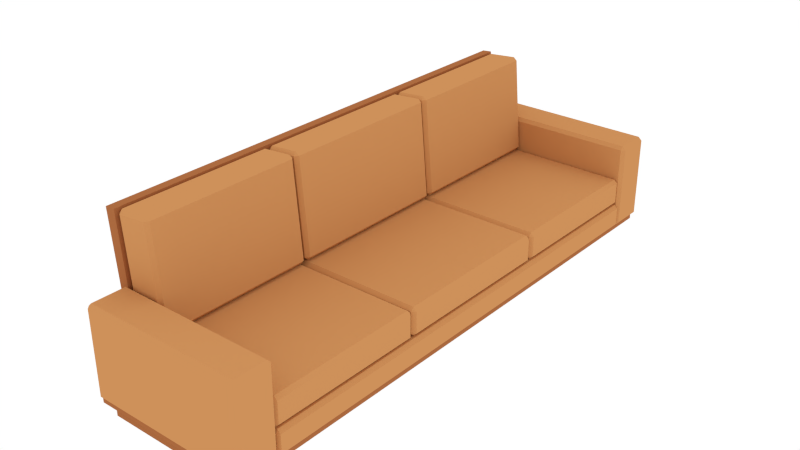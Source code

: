 # Source: Couch_Only.blend  (saved by Blender 2.73.0; exported with 4.5.12 LTS)
import bpy
from mathutils import Matrix  # noqa: F401  (used for matrix-valued properties, if any)

bpy.ops.wm.read_factory_settings(use_empty=True)
scene = bpy.context.scene
scene.name = 'Scene'

# ---- collections
col_collection_3 = bpy.data.collections.new('Collection 3'); scene.collection.children.link(col_collection_3)
col_collection_11 = bpy.data.collections.new('Collection 11'); scene.collection.children.link(col_collection_11)
col_collection_11.hide_render = True
col_collection_11.hide_viewport = True

# ---- materials (node trees are filled in below, after node groups)
mat_pillow = bpy.data.materials.new('Pillow')
mat_pillow.alpha_threshold = 0.0
mat_pillow.use_transparent_shadow = False
mat_pillow.preview_render_type = 'FLAT'
mat_pillow.diffuse_color = (0.6152, 0.2829, 0.1031, 1.0)
mat_pillow.roughness = 0.5
mat_pillow.line_color = (0.0, 0.0, 0.0, 1.0)
mat_wood = bpy.data.materials.new('Wood')
mat_wood.alpha_threshold = 0.0
mat_wood.use_transparent_shadow = False
mat_wood.diffuse_color = (0.4109, 0.1465, 0.05139, 1.0)
mat_wood.roughness = 0.5

# ---- material node trees

# ---- world
world_world = bpy.data.worlds.new('World'); scene.world = world_world
world_world.color = (1.0, 1.0, 1.0)
world_world.use_sun_shadow = False
world_world.sun_shadow_jitter_overblur = 0.0
world_world.cycles.sampling_method = 'MANUAL'
world_world.cycles.sample_map_resolution = 256

# ---- lights
light_sun = bpy.data.lights.new('Sun', 'SUN')
light_sun.transmission_factor = 0.0
light_sun.angle = 1.571
light_sun.energy = 1.0
light_sun.shadow_buffer_clip_start = 0.5
light_sun.shadow_soft_size = 1.0
light_sun.shadow_cascade_max_distance = 1000.0
light_sun.cycles.use_multiple_importance_sampling = False

# ---- meshes
me_cube_000 = bpy.data.meshes.new('Cube.000')
me_cube_000.from_pydata([(0.3987, -0.955, -0.1659), (0.4119, -0.955, -0.1527), (0.3987, -0.9616, -0.1527), (-0.1849, -0.9616, -0.1527), (0.3987, -0.955, -0.06889), (0.3987, -0.9616, -0.08209), (0.4119, -0.955, -0.08209), (-0.1849, -0.955, -0.06889), (-0.1981, -0.955, -0.08209), (-0.1849, -0.9616, -0.08209), (0.4121, -1.104, 0.1675), (0.3985, -1.104, 0.1811), (-0.2246, -1.118, 0.1675), (-0.2246, -1.104, 0.1811), (0.3985, -0.9624, 0.1675), (0.3985, -0.9761, 0.1811), (-0.2246, -0.9624, 0.1675), (-0.2246, -0.9761, 0.1811), (0.3985, -1.118, -0.1532), (0.4121, -1.104, -0.1532), (0.3985, -1.104, -0.1669), (-0.2383, -1.104, -0.1532), (-0.2246, -1.118, -0.1532), (-0.2246, -1.104, -0.1669), (0.3985, -0.9624, -0.1532), (0.3985, -0.9761, -0.1669), (0.4121, -0.9761, -0.1532), (-0.2246, -0.9624, -0.1532), (-0.2383, -0.9761, -0.1532), (-0.2246, -0.9761, -0.1669), (0.3985, -1.118, 0.1675), (-0.2383, -1.104, 0.1675), (0.4121, -0.9761, 0.1675), (-0.2383, -0.9761, 0.1675), (-0.2115, -0.9468, 0.04993), (-0.1972, -0.9468, 0.03792), (-0.1984, -0.96, 0.05108), (-0.2321, -0.9468, 0.4364), (-0.2441, -0.9468, 0.4221), (-0.2309, -0.96, 0.4232), (-0.07205, -0.9468, 0.06213), (-0.08521, -0.96, 0.06098), (-0.08406, -0.9468, 0.04782), (-0.1046, -0.9468, 0.4343), (-0.1189, -0.9468, 0.4463), (-0.1178, -0.96, 0.4331), (-0.1984, -0.342, 0.05108), (-0.1972, -0.3552, 0.03792), (-0.2115, -0.3552, 0.04993), (-0.2441, -0.3552, 0.4221), (-0.2321, -0.3552, 0.4364), (-0.2309, -0.342, 0.4232), (-0.07205, -0.3552, 0.06213), (-0.08406, -0.3552, 0.04782), (-0.08521, -0.342, 0.06098), (-0.1178, -0.342, 0.4331), (-0.1189, -0.3552, 0.4463), (-0.1046, -0.3552, 0.4343), (-0.1984, -0.335, 0.05108), (-0.2309, -0.335, 0.4232), (-0.07205, -0.3218, 0.06213), (-0.08521, -0.335, 0.06098), (-0.08406, -0.3218, 0.04782), (-0.1046, -0.3218, 0.4343), (-0.1178, -0.335, 0.4331), (0.3887, -0.9508, -0.06789), (0.3887, -0.964, -0.05468), (-0.1849, -0.964, -0.05468), (0.3887, -0.964, 0.02891), (0.4019, -0.9508, 0.02891), (-0.1849, -0.9508, 0.04211), (-0.1849, -0.964, 0.02891), (-0.1849, -0.3408, 0.02891), (-0.1849, -0.354, 0.04211), (0.3887, -0.3408, -0.05468), (-0.1849, -0.3408, -0.05468), (0.3887, -0.354, -0.06789), (0.3887, -0.9508, 0.04211), (-0.1981, -0.9508, 0.02891), (0.3887, -0.354, 0.04211), (0.3887, -0.3408, 0.02891), (-0.1981, -0.9508, -0.05468), (-0.1849, -0.9508, -0.06789), (0.4019, -0.9508, -0.05468), (-0.1981, -0.354, -0.05468), (0.4019, -0.354, 0.02891), (0.4019, -0.354, -0.05468), (-0.1981, -0.354, 0.02891), (-0.1849, -0.354, -0.06789), (0.3887, -0.3356, 0.02891), (0.3887, -0.3224, 0.04211), (-0.1849, -0.3356, -0.05468), (0.3887, -0.3356, -0.05468), (-0.1849, -0.3356, 0.02891), (0.4019, -0.3224, -0.05468), (0.3887, -0.3224, -0.06789), (-0.1981, -0.3224, -0.05468), (0.4019, -0.3224, 0.02891), (0.3987, 0.955, -0.1659), (0.4119, 0.955, -0.1527), (0.3987, 0.9616, -0.1527), (-0.1981, 0.955, -0.1527), (-0.1849, 0.955, -0.1659), (-0.1849, 0.9616, -0.1527), (0.3987, 0.955, -0.06889), (0.3987, 0.9616, -0.08209), (0.4119, 0.955, -0.08209), (-0.1849, 0.955, -0.06889), (-0.1981, 0.955, -0.08209), (-0.1849, 0.9616, -0.08209), (-0.1849, -0.955, -0.1659), (-0.1981, -0.955, -0.1527), (0.4121, 1.104, 0.1675), (0.3985, 1.104, 0.1811), (-0.2246, 1.118, 0.1675), (-0.2246, 1.104, 0.1811), (0.3985, 0.9625, 0.1675), (0.3985, 0.9761, 0.1811), (-0.2246, 0.9625, 0.1675), (-0.2246, 0.9761, 0.1811), (0.3985, 1.118, -0.1532), (0.4121, 1.104, -0.1532), (0.3985, 1.104, -0.1669), (-0.2383, 1.104, -0.1532), (-0.2246, 1.118, -0.1532), (-0.2246, 1.104, -0.1669), (0.3985, 0.9625, -0.1532), (0.3985, 0.9761, -0.1669), (0.4121, 0.9761, -0.1532), (-0.2246, 0.9625, -0.1532), (-0.2383, 0.9761, -0.1532), (-0.2246, 0.9761, -0.1669), (0.3985, 1.118, 0.1675), (-0.2383, 1.104, 0.1675), (0.4121, 0.9761, 0.1675), (-0.2383, 0.9761, 0.1675), (-0.2115, 0.9468, 0.04993), (-0.1972, 0.9468, 0.03792), (-0.1984, 0.96, 0.05108), (-0.2321, 0.9468, 0.4364), (-0.2441, 0.9468, 0.4221), (-0.2309, 0.96, 0.4232), (-0.07205, 0.9468, 0.06213), (-0.08521, 0.96, 0.06098), (-0.08406, 0.9468, 0.04782), (-0.1046, 0.9468, 0.4343), (-0.1189, 0.9468, 0.4463), (-0.1178, 0.96, 0.4331), (-0.1984, 0.342, 0.05108), (-0.1972, 0.3552, 0.03792), (-0.2115, 0.3552, 0.04993), (-0.2441, 0.3552, 0.4221), (-0.2321, 0.3552, 0.4364), (-0.2309, 0.342, 0.4232), (-0.07205, 0.3552, 0.06213), (-0.08406, 0.3552, 0.04782), (-0.08521, 0.342, 0.06098), (-0.1178, 0.342, 0.4331), (-0.1189, 0.3552, 0.4463), (-0.1046, 0.3552, 0.4343), (-0.2115, 0.3218, 0.04993), (-0.1972, 0.3218, 0.03792), (-0.1984, 0.335, 0.05108), (-0.2321, 0.3218, 0.4364), (-0.2441, 0.3218, 0.4221), (-0.2309, 0.335, 0.4232), (-0.07205, 0.3218, 0.06213), (-0.08521, 0.335, 0.06098), (-0.08406, 0.3218, 0.04782), (-0.1046, 0.3218, 0.4343), (-0.1189, 0.3218, 0.4463), (-0.1178, 0.335, 0.4331), (-0.1972, -0.3218, 0.03792), (-0.2115, -0.3218, 0.04993), (-0.2441, -0.3218, 0.4221), (-0.2321, -0.3218, 0.4364), (-0.1189, -0.3218, 0.4463), (0.3887, 0.9508, -0.06789), (0.3887, 0.964, -0.05468), (-0.1849, 0.964, -0.05468), (0.3887, 0.964, 0.02891), (0.4019, 0.9508, 0.02891), (-0.1849, 0.9508, 0.04211), (-0.1849, 0.964, 0.02891), (-0.1849, 0.3408, 0.02891), (-0.1849, 0.354, 0.04211), (0.3887, 0.3408, -0.05468), (-0.1849, 0.3408, -0.05468), (0.3887, 0.354, -0.06789), (0.3887, 0.9508, 0.04211), (-0.1981, 0.9508, 0.02891), (0.3887, 0.354, 0.04211), (0.3887, 0.3408, 0.02891), (-0.1981, 0.9508, -0.05468), (-0.1849, 0.9508, -0.06789), (0.4019, 0.9508, -0.05468), (-0.1981, 0.354, -0.05468), (0.4019, 0.354, 0.02891), (0.4019, 0.354, -0.05468), (-0.1981, 0.354, 0.02891), (-0.1849, 0.354, -0.06789), (0.3887, 0.3357, 0.02891), (0.3887, 0.3224, 0.04211), (-0.1849, 0.3357, -0.05468), (-0.1849, -0.3224, 0.04211), (0.3887, 0.3357, -0.05468), (-0.1849, -0.3224, -0.06789), (-0.1981, -0.3224, 0.02891), (-0.1849, 0.3224, 0.04211), (-0.1849, 0.3357, 0.02891), (0.4019, 0.3224, -0.05468), (-0.1981, 0.3224, 0.02891), (-0.1849, 0.3224, -0.06789), (0.3887, 0.3224, -0.06789), (-0.1981, 0.3224, -0.05468), (0.4019, 0.3224, 0.02891)], [], [(2, 5, 9, 3), (0, 1, 2), (4, 5, 6), (7, 8, 9), (1, 6, 5, 2), (4, 7, 9, 5), (11, 15, 17, 13), (14, 16, 17, 15), (21, 31, 33, 28), (18, 20, 19), (21, 23, 22), (24, 26, 25), (27, 29, 28), (20, 18, 22, 23), (19, 20, 25, 26), (23, 21, 28, 29), (24, 25, 29, 27), (30, 10, 11), (31, 12, 13), (14, 15, 32), (16, 33, 17), (11, 13, 12, 30), (10, 32, 15, 11), (13, 17, 33, 31), (30, 12, 22, 18), (10, 19, 26, 32), (14, 24, 27, 16), (10, 30, 18, 19), (14, 32, 26, 24), (21, 22, 12, 31), (27, 28, 33, 16), (20, 23, 29, 25), (36, 41, 45, 39), (48, 34, 38, 49), (37, 44, 56, 50), (47, 53, 42, 35), (52, 57, 43, 40), (46, 51, 55, 54), (34, 35, 36), (37, 38, 39), (40, 41, 42), (43, 44, 45), (46, 47, 48), (49, 50, 51), (52, 53, 54), (55, 56, 57), (47, 35, 34, 48), (36, 39, 38, 34), (35, 42, 41, 36), (39, 45, 44, 37), (52, 40, 42, 53), (40, 43, 45, 41), (37, 50, 49, 38), (43, 57, 56, 44), (48, 49, 51, 46), (57, 52, 54, 55), (53, 47, 46, 54), (55, 51, 50, 56), (58, 61, 64, 59), (60, 61, 62), (60, 63, 64, 61), (66, 68, 71, 67), (86, 83, 65, 76), (77, 70, 71, 68), (67, 71, 78, 81), (95, 94, 92), (75, 72, 80, 74), (83, 69, 68, 66), (66, 67, 82, 65), (70, 78, 71), (77, 68, 69), (73, 79, 80, 72), (81, 82, 67), (65, 83, 66), (92, 89, 93, 91), (82, 88, 76, 65), (73, 72, 87), (79, 85, 80), (84, 87, 72, 75), (90, 89, 97), (94, 97, 89, 92), (70, 73, 87, 78), (70, 77, 79, 73), (86, 85, 69, 83), (81, 78, 87, 84), (81, 84, 88, 82), (88, 84, 75), (86, 76, 74), (75, 74, 76, 88), (74, 80, 85, 86), (79, 77, 69, 85), (100, 103, 109, 105), (98, 100, 99), (101, 103, 102), (104, 106, 105), (107, 109, 108), (169, 170, 176, 63), (100, 98, 102, 103), (99, 100, 105, 106), (103, 101, 108, 109), (60, 62, 168, 166), (104, 105, 109, 107), (101, 102, 110, 111), (60, 166, 169, 63), (113, 115, 119, 117), (116, 117, 119, 118), (123, 130, 135, 133), (120, 121, 122), (123, 124, 125), (126, 127, 128), (129, 130, 131), (122, 125, 124, 120), (121, 128, 127, 122), (125, 131, 130, 123), (126, 129, 131, 127), (132, 113, 112), (133, 115, 114), (116, 134, 117), (118, 119, 135), (113, 132, 114, 115), (112, 113, 117, 134), (115, 133, 135, 119), (132, 120, 124, 114), (112, 134, 128, 121), (116, 118, 129, 126), (112, 121, 120, 132), (116, 126, 128, 134), (123, 133, 114, 124), (129, 118, 135, 130), (122, 127, 131, 125), (138, 141, 147, 143), (150, 151, 140, 136), (139, 152, 158, 146), (149, 137, 144, 155), (154, 142, 145, 159), (148, 156, 157, 153), (136, 138, 137), (139, 141, 140), (142, 144, 143), (145, 147, 146), (148, 150, 149), (151, 153, 152), (154, 156, 155), (157, 159, 158), (149, 150, 136, 137), (138, 136, 140, 141), (137, 138, 143, 144), (141, 139, 146, 147), (154, 155, 144, 142), (142, 143, 147, 145), (139, 140, 151, 152), (145, 146, 158, 159), (150, 148, 153, 151), (159, 157, 156, 154), (155, 156, 148, 149), (157, 158, 152, 153), (162, 165, 171, 167), (173, 174, 164, 160), (163, 175, 176, 170), (160, 162, 161), (163, 165, 164), (166, 168, 167), (169, 171, 170), (172, 173, 160, 161), (162, 160, 164, 165), (161, 162, 167, 168), (165, 163, 170, 171), (166, 167, 171, 169), (163, 164, 174, 175), (178, 179, 183, 180), (198, 188, 177, 195), (214, 203, 212), (189, 180, 183, 182), (179, 193, 190, 183), (213, 205, 210), (187, 186, 192, 184), (172, 161, 168, 62), (195, 178, 180, 181), (59, 64, 176, 175), (172, 62, 61, 58), (178, 177, 194, 179), (182, 183, 190), (58, 59, 174, 173), (63, 176, 64), (208, 211, 207, 204), (202, 201, 209, 208), (189, 181, 180), (185, 184, 192, 191), (193, 179, 194), (177, 178, 195), (205, 203, 209, 201), (194, 177, 188, 200), (185, 199, 184), (191, 192, 197), (196, 187, 184, 199), (202, 215, 201), (208, 209, 211), (205, 213, 212, 203), (210, 205, 201, 215), (203, 214, 211, 209), (175, 174, 59), (173, 172, 58), (182, 190, 199, 185), (182, 185, 191, 189), (198, 195, 181, 197), (193, 196, 199, 190), (193, 194, 200, 196), (200, 187, 196), (198, 186, 188), (187, 200, 188, 186), (186, 198, 197, 192), (191, 197, 181, 189), (111, 110, 3), (2, 3, 110, 0), (3, 9, 8, 111), (96, 206, 91), (90, 204, 93, 89), (204, 207, 93), (92, 91, 206, 95), (91, 93, 207, 96), (0, 110, 102, 98), (101, 111, 8, 108), (1, 99, 106, 6), (4, 104, 107, 7), (1, 0, 98, 99), (4, 6, 106, 104), (107, 108, 8, 7), (214, 212, 206, 96), (214, 96, 207, 211), (94, 210, 215, 97), (94, 95, 213, 210), (95, 206, 212, 213), (90, 202, 208, 204), (90, 97, 215, 202)])
_uv = me_cube_000.uv_layers.new(name='UVMap')
_uv.uv.foreach_set('vector', [0.2144, 0.7926, 0.2363, 0.7926, 0.2363, 0.9709, 0.2144, 0.9709, 0.2103, 0.7926, 0.2144, 0.7885, 0.2144, 0.7926, 0.2404, 0.7926, 0.2363, 0.7926, 0.2363, 0.7885, 0.2404, 0.9709, 0.2363, 0.975, 0.2363, 0.9709, 0.2144, 0.7885, 0.2363, 0.7885, 0.2363, 0.7926, 0.2144, 0.7926, 0.2404, 0.7926, 0.2404, 0.9709, 0.2363, 0.9709, 0.2363, 0.7926, 0.8479, 0.2052, 0.8876, 0.2052, 0.8876, 0.3955, 0.8479, 0.3955, 0.7398, 0.004174, 0.7398, 0.1946, 0.7356, 0.1946, 0.7356, 0.004174, 0.9958, 0.8951, 0.9958, 0.9931, 0.9561, 0.9931, 0.9561, 0.8951, 0.5393, 0.605, 0.535, 0.6051, 0.535, 0.6008, 0.9958, 0.8951, 0.9958, 0.8908, 1.0, 0.895, 0.4911, 0.605, 0.4953, 0.6008, 0.4953, 0.6051, 0.9518, 0.895, 0.9561, 0.8908, 0.9561, 0.8951, 0.9518, 0.1946, 0.9476, 0.1946, 0.9476, 0.004174, 0.9518, 0.004174, 0.535, 0.6008, 0.535, 0.6051, 0.4953, 0.6051, 0.4953, 0.6008, 0.9958, 0.8908, 0.9958, 0.8951, 0.9561, 0.8951, 0.9561, 0.8908, 0.8395, 0.004174, 0.8437, 0.004174, 0.8437, 0.1946, 0.8395, 0.1946, 0.4911, 0.8936, 0.4953, 0.8934, 0.4953, 0.8977, 0.8479, 0.3998, 0.8437, 0.3956, 0.8479, 0.3955, 0.5393, 0.8936, 0.535, 0.8977, 0.535, 0.8934, 0.8919, 0.3956, 0.8876, 0.3998, 0.8876, 0.3955, 0.8437, 0.1946, 0.8437, 0.004174, 0.8479, 0.004174, 0.8479, 0.1946, 0.4953, 0.8934, 0.535, 0.8934, 0.535, 0.8977, 0.4953, 0.8977, 0.8479, 0.3955, 0.8876, 0.3955, 0.8876, 0.3998, 0.8479, 0.3998, 0.8479, 0.1946, 0.8479, 0.004174, 0.9476, 0.004174, 0.9476, 0.1946, 0.4953, 0.8934, 0.4953, 0.7955, 0.535, 0.7955, 0.535, 0.8934, 0.7398, 0.004174, 0.8395, 0.004174, 0.8395, 0.1946, 0.7398, 0.1946, 0.8479, 0.1988, 0.8479, 0.1946, 0.9476, 0.1946, 0.9476, 0.1988, 0.7398, 0.004174, 0.7398, 0.0, 0.8395, 1.822e-08, 0.8395, 0.004174, 0.9476, 0.0, 0.9476, 0.004174, 0.8479, 0.004174, 0.8479, 9.109e-09, 0.8395, 0.1946, 0.8395, 0.1988, 0.7398, 0.1988, 0.7398, 0.1946, 0.535, 0.6051, 0.535, 0.7955, 0.4953, 0.7955, 0.4953, 0.6051, 0.1407, 0.7926, 0.176, 0.7926, 0.176, 0.9068, 0.1407, 0.9068, 0.3709, 0.7857, 0.3709, 0.6049, 0.4868, 0.6049, 0.4868, 0.7857, 0.7936, 0.9599, 0.7584, 0.9599, 0.7584, 0.779, 0.7936, 0.779, 0.628, 0.9599, 0.5928, 0.9599, 0.5928, 0.779, 0.628, 0.779, 0.5576, 0.5902, 0.6734, 0.5902, 0.6734, 0.771, 0.5576, 0.771, 0.4103, 0.7937, 0.4103, 0.9079, 0.375, 0.9079, 0.375, 0.7937, 0.6324, 0.779, 0.628, 0.779, 0.6283, 0.775, 0.4911, 0.6049, 0.4868, 0.6049, 0.487, 0.6008, 0.5576, 0.771, 0.5573, 0.775, 0.5532, 0.771, 0.7541, 0.9599, 0.7584, 0.9599, 0.7582, 0.9639, 0.6283, 0.9639, 0.628, 0.9599, 0.6324, 0.9599, 0.4868, 0.7857, 0.4911, 0.7857, 0.487, 0.7897, 0.5576, 0.5902, 0.5532, 0.5902, 0.5573, 0.5861, 0.7582, 0.775, 0.7584, 0.779, 0.7541, 0.779, 0.628, 0.9599, 0.628, 0.779, 0.6324, 0.779, 0.6324, 0.9599, 0.1407, 0.7926, 0.1407, 0.9068, 0.1366, 0.9068, 0.1366, 0.7926, 0.1407, 0.7885, 0.176, 0.7885, 0.176, 0.7926, 0.1407, 0.7926, 0.1407, 0.9068, 0.176, 0.9068, 0.176, 0.9108, 0.1407, 0.9108, 0.5576, 0.5902, 0.5576, 0.771, 0.5532, 0.771, 0.5532, 0.5902, 0.1801, 0.7926, 0.1801, 0.9068, 0.176, 0.9068, 0.176, 0.7926, 0.4911, 0.6049, 0.4911, 0.7857, 0.4868, 0.7857, 0.4868, 0.6049, 0.7541, 0.9599, 0.7541, 0.779, 0.7584, 0.779, 0.7584, 0.9599, 0.4144, 0.7937, 0.4144, 0.9079, 0.4103, 0.9079, 0.4103, 0.7937, 0.3709, 0.9079, 0.3709, 0.7937, 0.375, 0.7937, 0.375, 0.9079, 0.375, 0.7897, 0.4103, 0.7897, 0.4103, 0.7937, 0.375, 0.7937, 0.375, 0.9079, 0.4103, 0.9079, 0.4103, 0.912, 0.375, 0.912, 0.7397, 0.408, 0.775, 0.408, 0.775, 0.5222, 0.7397, 0.5222, 0.004335, 0.7845, 0.004096, 0.7885, 1.852e-08, 0.7845, 0.7791, 0.408, 0.7791, 0.5222, 0.775, 0.5222, 0.775, 0.408, 0.8237, 0.9643, 0.7977, 0.9643, 0.7977, 0.7889, 0.8237, 0.7889, 0.5532, 0.1864, 0.5532, 0.004037, 0.5575, 0.004037, 0.5575, 0.1864, 0.7936, 0.9643, 0.7936, 0.7889, 0.7977, 0.7889, 0.7977, 0.9643, 0.8237, 0.7889, 0.7977, 0.7889, 0.7977, 0.7849, 0.8237, 0.7849, 0.3751, 0.004037, 0.3709, 0.004037, 0.375, 0.0, 0.75, 0.9544, 0.724, 0.9544, 0.724, 0.779, 0.75, 0.779, 0.8237, 0.9683, 0.7977, 0.9683, 0.7977, 0.9643, 0.8237, 0.9643, 0.8237, 0.9643, 0.8237, 0.7889, 0.8278, 0.7889, 0.8278, 0.9643, 0.5575, 0.2092, 0.5532, 0.2092, 0.5573, 0.2052, 0.9221, 0.3916, 0.918, 0.3956, 0.9178, 0.3916, 0.7199, 0.9544, 0.7199, 0.779, 0.724, 0.779, 0.724, 0.9544, 0.06458, 0.7926, 0.06036, 0.7926, 0.06446, 0.7885, 0.5575, 0.004037, 0.5532, 0.004037, 0.5573, 0.0, 0.8738, 0.5792, 0.8478, 0.5792, 0.8478, 0.4039, 0.8738, 0.4039, 0.7356, 0.004037, 0.7356, 0.1864, 0.5575, 0.1864, 0.5575, 0.004037, 0.5575, 0.3916, 0.5573, 0.3956, 0.5532, 0.3916, 0.9221, 0.2092, 0.9178, 0.2092, 0.918, 0.2052, 0.75, 0.9584, 0.724, 0.9584, 0.724, 0.9544, 0.75, 0.9544, 0.367, 0.9738, 0.3629, 0.9778, 0.3627, 0.9738, 0.8738, 0.5832, 0.8478, 0.5832, 0.8478, 0.5792, 0.8738, 0.5792, 0.5575, 0.2092, 0.5575, 0.3916, 0.5532, 0.3916, 0.5532, 0.2092, 0.5575, 0.2092, 0.7356, 0.2092, 0.7356, 0.3916, 0.5575, 0.3916, 0.8919, 0.2092, 0.9178, 0.2092, 0.9178, 0.3916, 0.8919, 0.3916, 0.06458, 0.7926, 0.09053, 0.7926, 0.09053, 0.975, 0.06458, 0.975, 0.06458, 0.7926, 0.06458, 0.975, 0.06036, 0.975, 0.06036, 0.7926, 0.06036, 0.975, 0.06458, 0.975, 0.06446, 0.979, 0.5532, 0.1864, 0.5575, 0.1864, 0.5573, 0.1905, 0.75, 0.9544, 0.75, 0.779, 0.7541, 0.779, 0.7541, 0.9544, 0.75, 0.779, 0.724, 0.779, 0.724, 0.775, 0.75, 0.775, 0.9221, 0.2092, 0.9221, 0.3916, 0.9178, 0.3916, 0.9178, 0.2092, 0.1842, 0.9709, 0.1842, 0.7926, 0.2062, 0.7926, 0.2062, 0.9709, 0.1801, 0.9709, 0.1842, 0.9709, 0.1842, 0.975, 0.1842, 0.7885, 0.1842, 0.7926, 0.1801, 0.7926, 0.2103, 0.9709, 0.2062, 0.975, 0.2062, 0.9709, 0.2103, 0.7926, 0.2062, 0.7926, 0.2062, 0.7885, 0.5532, 0.779, 0.5576, 0.779, 0.5576, 0.9757, 0.5532, 0.9757, 0.1842, 0.9709, 0.1801, 0.9709, 0.1801, 0.7926, 0.1842, 0.7926, 0.1842, 0.975, 0.1842, 0.9709, 0.2062, 0.9709, 0.2062, 0.975, 0.1842, 0.7926, 0.1842, 0.7885, 0.2062, 0.7885, 0.2062, 0.7926, 0.004335, 0.7845, 1.852e-08, 0.7845, 0.0, 0.5878, 0.004335, 0.5878, 0.2103, 0.9709, 0.2062, 0.9709, 0.2062, 0.7926, 0.2103, 0.7926, 0.9737, 0.0, 0.978, 0.0, 0.978, 0.5838, 0.9737, 0.5838, 0.004335, 0.7845, 0.004335, 0.5878, 0.1202, 0.5878, 0.1202, 0.7845, 0.3325, 0.7726, 0.3325, 0.963, 0.2928, 0.963, 0.2928, 0.7726, 0.7398, 0.3998, 0.7356, 0.3998, 0.7356, 0.2093, 0.7398, 0.2093, 0.4953, 0.902, 0.535, 0.902, 0.535, 1.0, 0.4953, 1.0, 0.2404, 0.7768, 0.2446, 0.7726, 0.2446, 0.7769, 0.4953, 0.902, 0.4911, 0.9019, 0.4953, 0.8977, 0.2886, 0.7768, 0.2843, 0.7769, 0.2843, 0.7726, 0.5393, 0.9019, 0.535, 0.902, 0.535, 0.8977, 0.7936, 0.7807, 0.7936, 0.5903, 0.7979, 0.5903, 0.7979, 0.7807, 0.2446, 0.7726, 0.2843, 0.7726, 0.2843, 0.7769, 0.2446, 0.7769, 0.4953, 0.8977, 0.535, 0.8977, 0.535, 0.902, 0.4953, 0.902, 0.8395, 0.3998, 0.8395, 0.2093, 0.8437, 0.2093, 0.8437, 0.3998, 0.9518, 0.7927, 0.9561, 0.7885, 0.9561, 0.7928, 0.3325, 0.9673, 0.3325, 0.963, 0.3368, 0.9631, 1.0, 0.7927, 0.9958, 0.7928, 0.9958, 0.7885, 0.2886, 0.9631, 0.2928, 0.963, 0.2928, 0.9673, 0.9018, 0.7807, 0.8975, 0.7807, 0.8975, 0.5903, 0.9018, 0.5903, 0.9561, 0.7928, 0.9561, 0.7885, 0.9958, 0.7885, 0.9958, 0.7928, 0.3325, 0.963, 0.3325, 0.9673, 0.2928, 0.9673, 0.2928, 0.963, 0.8975, 0.7807, 0.7979, 0.7807, 0.7979, 0.5903, 0.8975, 0.5903, 0.9561, 0.7928, 0.9958, 0.7928, 0.9958, 0.8908, 0.9561, 0.8908, 0.7398, 0.3998, 0.7398, 0.2093, 0.8395, 0.2093, 0.8395, 0.3998, 0.8975, 0.7849, 0.7979, 0.7849, 0.7979, 0.7807, 0.8975, 0.7807, 0.7398, 0.3998, 0.8395, 0.3998, 0.8395, 0.404, 0.7398, 0.404, 0.7979, 0.5861, 0.8975, 0.5861, 0.8975, 0.5903, 0.7979, 0.5903, 0.8395, 0.2093, 0.7398, 0.2093, 0.7398, 0.2052, 0.8395, 0.2052, 0.2446, 0.7769, 0.2843, 0.7769, 0.2843, 0.9673, 0.2446, 0.9673, 0.4185, 0.9079, 0.4185, 0.7937, 0.4538, 0.7937, 0.4538, 0.9079, 0.6734, 0.5902, 0.7893, 0.5902, 0.7893, 0.771, 0.6734, 0.771, 0.713, 0.779, 0.713, 0.9599, 0.6778, 0.9599, 0.6778, 0.779, 0.6676, 0.779, 0.6676, 0.9599, 0.6324, 0.9599, 0.6324, 0.779, 0.3563, 0.5878, 0.3563, 0.7686, 0.2404, 0.7686, 0.2404, 0.5878, 0.8185, 0.5222, 0.7832, 0.5222, 0.7832, 0.408, 0.8185, 0.408, 0.6719, 0.9599, 0.6678, 0.9639, 0.6676, 0.9599, 0.7936, 0.771, 0.7895, 0.775, 0.7893, 0.771, 0.3563, 0.7686, 0.3606, 0.7686, 0.3565, 0.7726, 0.6734, 0.779, 0.6775, 0.775, 0.6778, 0.779, 0.6678, 0.775, 0.6719, 0.779, 0.6676, 0.779, 0.7893, 0.5902, 0.7895, 0.5861, 0.7936, 0.5902, 0.3563, 0.5878, 0.3565, 0.5838, 0.3606, 0.5878, 0.6775, 0.9639, 0.6734, 0.9599, 0.6778, 0.9599, 0.6676, 0.779, 0.6719, 0.779, 0.6719, 0.9599, 0.6676, 0.9599, 0.4185, 0.9079, 0.4144, 0.9079, 0.4144, 0.7937, 0.4185, 0.7937, 0.4185, 0.912, 0.4185, 0.9079, 0.4538, 0.9079, 0.4538, 0.912, 0.4185, 0.7937, 0.4185, 0.7897, 0.4538, 0.7897, 0.4538, 0.7937, 0.3563, 0.5878, 0.3606, 0.5878, 0.3606, 0.7686, 0.3563, 0.7686, 0.4579, 0.9079, 0.4538, 0.9079, 0.4538, 0.7937, 0.4579, 0.7937, 0.7936, 0.771, 0.7893, 0.771, 0.7893, 0.5902, 0.7936, 0.5902, 0.6734, 0.779, 0.6778, 0.779, 0.6778, 0.9599, 0.6734, 0.9599, 0.8226, 0.5222, 0.8185, 0.5222, 0.8185, 0.408, 0.8226, 0.408, 0.7791, 0.408, 0.7832, 0.408, 0.7832, 0.5222, 0.7791, 0.5222, 0.7832, 0.5262, 0.7832, 0.5222, 0.8185, 0.5222, 0.8185, 0.5262, 0.7832, 0.408, 0.7832, 0.404, 0.8185, 0.404, 0.8185, 0.408, 0.09464, 0.9068, 0.09464, 0.7926, 0.1299, 0.7926, 0.1299, 0.9068, 0.1202, 0.5878, 0.2361, 0.5878, 0.2361, 0.7845, 0.1202, 0.7845, 0.5928, 0.779, 0.5928, 0.9757, 0.5576, 0.9757, 0.5576, 0.779, 0.9914, 0.7845, 0.9873, 0.7885, 0.987, 0.7845, 0.2404, 0.7845, 0.2363, 0.7885, 0.2361, 0.7845, 0.004335, 0.5878, 0.0, 0.5878, 0.004096, 0.5838, 0.5532, 0.779, 0.5573, 0.775, 0.5576, 0.779, 0.987, 0.5878, 0.9914, 0.5878, 0.9914, 0.7845, 0.987, 0.7845, 0.09464, 0.9068, 0.09053, 0.9068, 0.09053, 0.7926, 0.09464, 0.7926, 0.09464, 0.9108, 0.09464, 0.9068, 0.1299, 0.9068, 0.1299, 0.9108, 0.09464, 0.7926, 0.09464, 0.7885, 0.1299, 0.7885, 0.1299, 0.7926, 0.134, 0.9068, 0.1299, 0.9068, 0.1299, 0.7926, 0.134, 0.7926, 0.2404, 0.7845, 0.2361, 0.7845, 0.2361, 0.5878, 0.2404, 0.5878, 0.8921, 0.7889, 0.8921, 0.9643, 0.8661, 0.9643, 0.8661, 0.7889, 0.3709, 0.4144, 0.3751, 0.4144, 0.3751, 0.5968, 0.3709, 0.5968, 0.9476, 0.7866, 0.9477, 0.7826, 0.9518, 0.7866, 0.862, 0.7889, 0.8661, 0.7889, 0.8661, 0.9643, 0.862, 0.9643, 0.8921, 0.9643, 0.8921, 0.9683, 0.8661, 0.9683, 0.8661, 0.9643, 0.3751, 0.2011, 0.375, 0.2052, 0.3709, 0.2011, 0.9079, 0.4039, 0.9079, 0.5792, 0.882, 0.5792, 0.882, 0.4039, 0.987, 0.5878, 0.987, 0.7845, 0.9518, 0.7845, 0.9518, 0.5878, 0.8921, 0.7849, 0.8921, 0.7889, 0.8661, 0.7889, 0.8661, 0.7849, 0.7397, 0.5222, 0.775, 0.5222, 0.775, 0.5262, 0.7397, 0.5262, 0.7397, 0.404, 0.775, 0.404, 0.775, 0.408, 0.7397, 0.408, 0.8921, 0.7889, 0.8962, 0.7889, 0.8962, 0.9643, 0.8921, 0.9643, 0.5575, 0.5821, 0.5573, 0.5861, 0.5532, 0.5821, 0.7397, 0.408, 0.7397, 0.5222, 0.7356, 0.5222, 0.7356, 0.408, 0.5532, 0.9757, 0.5576, 0.9757, 0.5573, 0.9798, 0.549, 0.2092, 0.5532, 0.2092, 0.5532, 0.4063, 0.549, 0.4063, 0.8278, 0.7889, 0.8319, 0.7889, 0.8319, 0.9643, 0.8278, 0.9643, 0.03018, 0.7926, 0.02596, 0.7926, 0.02608, 0.7885, 0.8779, 0.4039, 0.882, 0.4039, 0.882, 0.5792, 0.8779, 0.5792, 0.0344, 0.975, 0.03428, 0.979, 0.03018, 0.975, 0.3751, 0.5968, 0.375, 0.6008, 0.3709, 0.5968, 0.8579, 0.7889, 0.8579, 0.9643, 0.8319, 0.9643, 0.8319, 0.7889, 0.5532, 0.5968, 0.3751, 0.5968, 0.3751, 0.4144, 0.5532, 0.4144, 0.5575, 0.3997, 0.5532, 0.3997, 0.5573, 0.3956, 0.03018, 0.975, 0.02608, 0.979, 0.02596, 0.975, 0.9079, 0.3998, 0.9079, 0.4039, 0.882, 0.4039, 0.882, 0.3998, 0.367, 0.7767, 0.3627, 0.7767, 0.3629, 0.7726, 0.549, 0.2092, 0.5491, 0.2052, 0.5532, 0.2092, 0.8579, 0.7889, 0.862, 0.7889, 0.862, 0.9643, 0.8579, 0.9643, 0.8579, 0.7849, 0.8579, 0.7889, 0.8319, 0.7889, 0.8319, 0.7849, 0.8579, 0.9643, 0.8579, 0.9683, 0.8319, 0.9683, 0.8319, 0.9643, 0.2404, 0.5878, 0.2361, 0.5878, 0.2363, 0.5838, 0.9914, 0.5878, 0.987, 0.5878, 0.9873, 0.5838, 0.5575, 0.5821, 0.5532, 0.5821, 0.5532, 0.3997, 0.5575, 0.3997, 0.5575, 0.5821, 0.5575, 0.3997, 0.7356, 0.3997, 0.7356, 0.5821, 1.389e-08, 0.975, 0.0, 0.7926, 0.02596, 0.7926, 0.02596, 0.975, 0.0344, 0.975, 0.0344, 0.7926, 0.06036, 0.7926, 0.06036, 0.975, 0.0344, 0.975, 0.03018, 0.975, 0.03018, 0.7926, 0.0344, 0.7926, 0.03018, 0.7926, 0.03428, 0.7885, 0.0344, 0.7926, 0.3709, 0.4144, 0.375, 0.4103, 0.3751, 0.4144, 0.9079, 0.4039, 0.912, 0.4039, 0.912, 0.5792, 0.9079, 0.5792, 0.9079, 0.5792, 0.9079, 0.5832, 0.882, 0.5832, 0.882, 0.5792, 0.03018, 0.975, 0.02596, 0.975, 0.02596, 0.7926, 0.03018, 0.7926, 0.2144, 0.975, 0.2103, 0.9709, 0.2144, 0.9709, 0.2144, 0.7926, 0.2144, 0.9709, 0.2103, 0.9709, 0.2103, 0.7926, 0.2144, 0.9709, 0.2363, 0.9709, 0.2363, 0.975, 0.2144, 0.975, 0.9476, 0.9837, 0.9518, 0.9837, 0.9477, 0.9877, 0.8437, 0.5792, 0.8437, 0.4039, 0.8478, 0.4039, 0.8478, 0.5792, 0.549, 0.4063, 0.5532, 0.4063, 0.5491, 0.4103, 0.8738, 0.5792, 0.8738, 0.4039, 0.8779, 0.4039, 0.8779, 0.5792, 0.8738, 0.4039, 0.8478, 0.4039, 0.8478, 0.3998, 0.8738, 0.3998, 0.004221, 0.0, 0.1854, 0.0, 0.1854, 0.5838, 0.004221, 0.5838, 0.9737, 0.0, 0.9737, 0.5838, 0.9518, 0.5838, 0.9518, 3.643e-08, 0.9518, 0.1988, 0.9518, 0.7826, 0.9299, 0.7826, 0.9299, 0.1988, 0.1854, 0.5838, 0.1854, 0.0, 0.3667, 1.093e-07, 0.3667, 0.5838, 0.0, 0.0, 0.004221, 0.0, 0.004221, 0.5838, 2.778e-08, 0.5838, 0.9257, 0.1988, 0.9299, 0.1988, 0.9299, 0.7826, 0.9257, 0.7826, 0.3667, 1.093e-07, 0.3709, 1.093e-07, 0.3709, 0.5838, 0.3667, 0.5838, 0.9476, 0.7866, 0.9518, 0.7866, 0.9518, 0.9837, 0.9476, 0.9837, 0.9476, 0.7866, 0.9476, 0.9837, 0.9216, 0.9837, 0.9216, 0.7866, 0.3368, 0.9738, 0.3368, 0.7767, 0.3627, 0.7767, 0.3627, 0.9738, 0.3709, 0.004037, 0.3751, 0.004037, 0.3751, 0.2011, 0.3709, 0.2011, 0.3751, 0.004037, 0.5532, 0.004037, 0.5532, 0.2011, 0.3751, 0.2011, 0.3709, 0.4063, 0.3709, 0.2092, 0.549, 0.2092, 0.549, 0.4063, 0.367, 0.9738, 0.3627, 0.9738, 0.3627, 0.7767, 0.367, 0.7767])
me_cube_000.materials.append(mat_pillow)
me_cube_000.use_remesh_preserve_volume = False
me_cube_000.use_remesh_preserve_attributes = False
me_cube_000.use_mirror_vertex_groups = False
me_cube_000.update()
me_cube_010 = bpy.data.meshes.new('Cube.010')
me_cube_010.from_pydata([(0.3466, -1.083, -0.1876), (0.3444, -1.083, -0.1886), (0.3454, -1.082, -0.1886), (-0.2014, -1.083, -0.1886), (-0.2032, -1.083, -0.1876), (-0.2024, -1.082, -0.1886), (0.3444, -1.082, -0.2364), (0.3454, -1.082, -0.2354), (0.3444, -1.083, -0.2354), (-0.2014, -1.082, -0.2364), (-0.2014, -1.083, -0.2354), (-0.2024, -1.082, -0.2354), (0.3444, -0.9974, -0.2354), (0.3454, -0.9984, -0.2354), (0.3444, -0.9984, -0.2364), (-0.2014, -0.9984, -0.2364), (-0.2024, -0.9984, -0.2354), (-0.2014, -0.9974, -0.2354), (0.3968, -1.104, -0.1866), (0.3958, -1.105, -0.1866), (0.3945, -1.104, -0.1876), (0.3958, -1.102, -0.1876), (-0.2338, -1.105, -0.1866), (-0.2348, -1.104, -0.1866), (-0.2338, -1.101, -0.1876), (-0.2334, -1.104, -0.1876), (-0.2338, -1.104, -0.1653), (-0.2348, -1.104, -0.1663), (-0.2338, -1.105, -0.1663), (0.3444, 1.083, -0.1886), (0.3466, 1.083, -0.1876), (0.3454, 1.082, -0.1886), (-0.2032, 1.083, -0.1876), (-0.2014, 1.083, -0.1886), (-0.2024, 1.082, -0.1886), (0.3454, 0.9964, -0.1876), (0.3444, 0.9974, -0.1886), (0.3454, 0.9984, -0.1886), (0.3466, 0.9999, -0.1876), (0.3444, 1.083, -0.2354), (0.3454, 1.082, -0.2354), (0.3444, 1.082, -0.2364), (-0.2024, 1.082, -0.2354), (-0.2014, 1.083, -0.2354), (-0.2014, 1.082, -0.2364), (0.3444, 0.9974, -0.2354), (0.3444, 0.9984, -0.2364), (0.3454, 0.9984, -0.2354), (-0.2014, 0.9974, -0.2354), (-0.2024, 0.9984, -0.2354), (-0.2014, 0.9984, -0.2364), (0.3958, 1.105, -0.1866), (0.3968, 1.104, -0.1866), (0.3958, 1.102, -0.1876), (0.3945, 1.104, -0.1876), (-0.2338, 1.101, -0.1876), (-0.2348, 1.104, -0.1866), (-0.2338, 1.105, -0.1866), (-0.2334, 1.104, -0.1876), (-0.2338, 1.105, -0.1663), (-0.2348, 1.104, -0.1663), (-0.2338, 1.104, -0.1653), (-0.2032, 0.9999, -0.1876), (-0.2024, 0.9984, -0.1886), (-0.2014, 0.9974, -0.1886), (-0.2024, 0.9964, -0.1876), (0.3968, 1.104, -0.1663), (0.3958, 1.105, -0.1663), (0.3958, 1.104, -0.1653), (0.3968, -1.104, -0.1663), (0.3958, -1.104, -0.1653), (0.3958, -1.105, -0.1663), (-0.2024, -0.9964, -0.1876), (-0.2014, -0.9974, -0.1886), (-0.2024, -0.9984, -0.1886), (-0.2032, -0.9999, -0.1876), (0.3454, -0.9984, -0.1886), (0.3444, -0.9974, -0.1886), (0.3454, -0.9964, -0.1876), (0.3466, -0.9999, -0.1876), (-0.1961, -0.9669, -0.1629), (-0.1961, -0.9659, -0.1639), (-0.1951, -0.9659, -0.1628), (-0.2342, -0.9659, -0.1662), (-0.2332, -0.9659, -0.1671), (-0.2332, -0.9669, -0.1661), (-0.2332, 0.9658, -0.1671), (-0.2342, 0.9658, -0.1662), (-0.2332, 0.9668, -0.1661), (-0.1961, 0.9658, -0.1639), (-0.1961, 0.9668, -0.1629), (-0.1951, 0.9658, -0.1628), (-0.2488, 0.9658, 0.4385), (-0.2477, 0.9658, 0.4376), (-0.2487, 0.9668, 0.4375), (-0.2859, 0.9658, 0.4352), (-0.2858, 0.9668, 0.4343), (-0.2868, 0.9658, 0.4342), (-0.2477, -0.9659, 0.4376), (-0.2488, -0.9659, 0.4385), (-0.2487, -0.9669, 0.4375), (-0.2859, -0.9659, 0.4352), (-0.2868, -0.9659, 0.4342), (-0.2858, -0.9669, 0.4343)], [], [(73, 77, 12, 17), (76, 2, 7, 13), (0, 79, 21, 20), (29, 39, 43, 33), (51, 57, 59, 67), (30, 54, 53, 38), (78, 72, 65, 35), (55, 58, 32, 62), (41, 46, 50, 44), (64, 48, 45, 36), (34, 42, 49, 63), (37, 47, 40, 31), (4, 0, 20, 25), (19, 71, 28, 22), (6, 9, 15, 14), (5, 74, 16, 11), (25, 24, 75, 4), (79, 78, 35, 38, 53, 21), (32, 58, 54, 30), (18, 52, 66, 69), (56, 23, 27, 60), (26, 70, 68, 61), (24, 55, 62, 65, 72, 75), (0, 1, 2), (3, 4, 5), (6, 7, 8), (9, 10, 11), (12, 13, 14), (15, 16, 17), (18, 19, 20, 21), (22, 23, 24, 25), (26, 27, 28), (29, 30, 31), (32, 33, 34), (35, 36, 37, 38), (39, 40, 41), (42, 43, 44), (45, 46, 47), (48, 49, 50), (51, 52, 53, 54), (55, 56, 57, 58), (59, 60, 61), (62, 63, 64, 65), (66, 67, 68), (69, 70, 71), (72, 73, 74, 75), (76, 77, 78, 79), (3, 1, 0, 4), (13, 7, 6, 14), (8, 10, 9, 6), (11, 16, 15, 9), (17, 12, 14, 15), (7, 2, 1, 8), (5, 11, 10, 3), (22, 28, 27, 23), (25, 20, 19, 22), (77, 73, 72, 78), (32, 30, 29, 33), (46, 41, 40, 47), (36, 45, 47, 37), (30, 38, 37, 31), (41, 44, 43, 39), (44, 50, 49, 42), (50, 46, 45, 48), (39, 29, 31, 40), (33, 43, 42, 34), (62, 32, 34, 63), (56, 60, 59, 57), (51, 67, 66, 52), (35, 65, 64, 36), (48, 64, 63, 49), (69, 66, 68, 70), (67, 59, 61, 68), (57, 51, 54, 58), (76, 13, 12, 77), (2, 76, 79, 0), (74, 5, 4, 75), (18, 69, 71, 19), (16, 74, 73, 17), (70, 26, 28, 71), (23, 56, 55, 24), (52, 18, 21, 53), (60, 27, 26, 61), (1, 3, 10, 8), (82, 91, 93, 98), (99, 92, 95, 101), (83, 102, 97, 87), (100, 103, 85, 80), (96, 94, 90, 88), (80, 81, 82), (83, 84, 85), (86, 87, 88), (89, 90, 91), (92, 93, 94), (95, 96, 97), (98, 99, 100), (101, 102, 103), (80, 85, 84, 81), (102, 83, 85, 103), (92, 99, 98, 93), (95, 92, 94, 96), (82, 98, 100, 80), (99, 101, 103, 100), (97, 102, 101, 95), (96, 88, 87, 97), (89, 86, 88, 90), (81, 89, 91, 82), (86, 84, 83, 87), (93, 91, 90, 94), (89, 81, 84, 86)])
me_cube_010.materials.append(mat_wood)
me_cube_010.use_remesh_preserve_volume = False
me_cube_010.use_remesh_preserve_attributes = False
me_cube_010.use_mirror_vertex_groups = False
me_cube_010.update()

# ---- objects
ob_couch_pillows = bpy.data.objects.new('Couch_pillows', me_cube_000)
ob_couch_support = bpy.data.objects.new('Couch_support', me_cube_010)
ob_sun = bpy.data.objects.new('Sun', light_sun)

# ---- transforms, parenting, visibility, modifiers, constraints
ob_couch_pillows.location = (0.0, 0.0, 0.1664)
ob_couch_pillows.scale = (0.7864, 0.7864, 0.7864)
ob_couch_pillows.lock_rotations_4d = False
ob_couch_pillows.empty_display_type = 'ARROWS'
ob_couch_pillows.lineart.crease_threshold = 0.0
ob_couch_support.location = (0.0, 0.0, 0.1664)
ob_couch_support.scale = (0.7864, 0.7864, 0.7864)
ob_couch_support.lock_rotations_4d = False
ob_couch_support.empty_display_type = 'ARROWS'
ob_couch_support.lineart.crease_threshold = 0.0
ob_sun.location = (0.0, 0.0, 3.27)
ob_sun.rotation_euler = (-0.02854, 0.3097, 0.8469)
ob_sun.lineart.crease_threshold = 0.0

# ---- collection membership
col_collection_3.objects.link(ob_couch_pillows)
col_collection_3.objects.link(ob_couch_support)
col_collection_11.objects.link(ob_sun)

# ---- scene / render settings (as saved in the file)
scene.frame_start = 1; scene.frame_end = 250; scene.frame_set(2)
scene.render.engine = 'BLENDER_EEVEE_NEXT'
scene.render.resolution_percentage = 50
scene.render.dither_intensity = 0.0
scene.cycles.use_denoising = False
scene.cycles.samples = 100
scene.cycles.sampling_pattern = 'TABULATED_SOBOL'
scene.cycles.light_sampling_threshold = 0.0
scene.cycles.use_adaptive_sampling = False
scene.cycles.use_light_tree = False
scene.cycles.blur_glossy = 0.0
scene.cycles.pixel_filter_type = 'GAUSSIAN'
scene.cycles.sample_clamp_indirect = 0.0
scene.view_settings.view_transform = 'Standard'
bpy.context.view_layer.update()

# ---- added for rendering (the .blend has no active camera): camera
cam_auto = bpy.data.cameras.new('AutoCamera')
cam_auto.lens = 50.0
cam_auto.sensor_width = 36.0
cam_auto.clip_end = 1000.0
ob_auto_camera = bpy.data.objects.new('AutoCamera', cam_auto)
scene.collection.objects.link(ob_auto_camera)
ob_auto_camera.location = (1.82421, -2.12989, 1.66885)
ob_auto_camera.rotation_euler = (1.09748, -7.21219e-08, 0.694738)
scene.camera = ob_auto_camera
bpy.context.view_layer.update()
